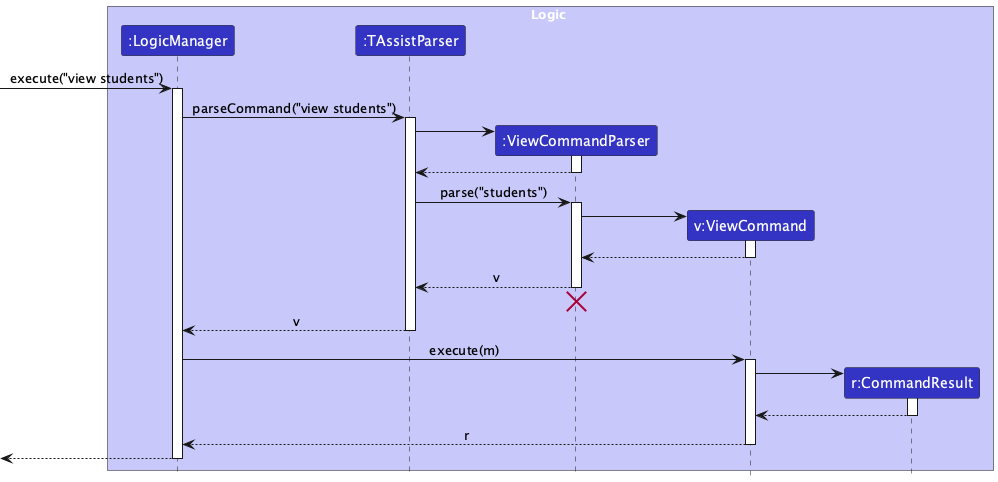

The diagram above was rendered by PlantUML. Its source (embedded in the PNG):
@startuml
!include style.puml
skinparam ArrowFontStyle plain

box Logic LOGIC_COLOR_T1
participant ":LogicManager" as LogicManager LOGIC_COLOR
participant ":TAssistParser" as TAssistParser LOGIC_COLOR
participant ":ViewCommandParser" as ViewCommandParser LOGIC_COLOR
participant "v:ViewCommand" as ViewCommand LOGIC_COLOR
participant "r:CommandResult" as CommandResult LOGIC_COLOR
end box

[-> LogicManager : execute("view students")
activate LogicManager

LogicManager -> TAssistParser : parseCommand("view students")
activate TAssistParser

create ViewCommandParser
TAssistParser -> ViewCommandParser
activate ViewCommandParser

ViewCommandParser --> TAssistParser
deactivate ViewCommandParser

TAssistParser -> ViewCommandParser : parse("students")
activate ViewCommandParser

create ViewCommand
ViewCommandParser -> ViewCommand
activate ViewCommand

ViewCommand --> ViewCommandParser :
deactivate ViewCommand

ViewCommandParser --> TAssistParser : v
deactivate ViewCommandParser
'Hidden arrow to position the destroy marker below the end of the activation bar.
ViewCommandParser -[hidden]-> TAssistParser
destroy ViewCommandParser

TAssistParser --> LogicManager : v
deactivate TAssistParser

LogicManager -> ViewCommand : execute(m)
activate ViewCommand

create CommandResult
ViewCommand -> CommandResult
activate CommandResult

CommandResult --> ViewCommand
deactivate CommandResult

ViewCommand --> LogicManager : r
deactivate ViewCommand

[<--LogicManager
deactivate LogicManager
@enduml